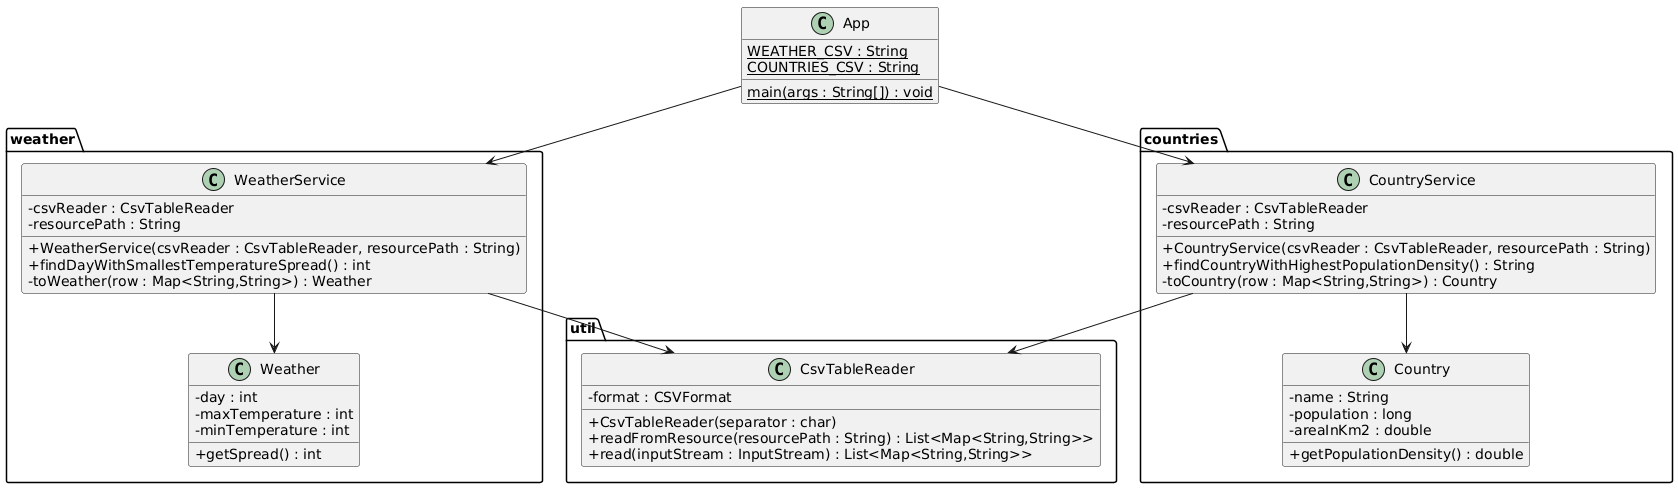

The diagram above was rendered by PlantUML. Its source (embedded in the PNG):
@startuml
skinparam classAttributeIconSize 0

    class App {
        {static} WEATHER_CSV : String
        {static} COUNTRIES_CSV : String
        {static} main(args : String[]) : void
    }


package "util" {
    class CsvTableReader {
        -format : CSVFormat
        +CsvTableReader(separator : char)
        +readFromResource(resourcePath : String) : List<Map<String,String>>
        +read(inputStream : InputStream) : List<Map<String,String>>
    }
}

package "weather" {
    class Weather {
        -day : int
        -maxTemperature : int
        -minTemperature : int
        +getSpread() : int
    }

    class WeatherService {
        -csvReader : CsvTableReader
        -resourcePath : String
        +WeatherService(csvReader : CsvTableReader, resourcePath : String)
        +findDayWithSmallestTemperatureSpread() : int
        -toWeather(row : Map<String,String>) : Weather
    }
}

package "countries" {
    class Country {
        -name : String
        -population : long
        -areaInKm2 : double
        +getPopulationDensity() : double
    }

    class CountryService {
        -csvReader : CsvTableReader
        -resourcePath : String
        +CountryService(csvReader : CsvTableReader, resourcePath : String)
        +findCountryWithHighestPopulationDensity() : String
        -toCountry(row : Map<String,String>) : Country
    }
}

' Beziehungen
App --> WeatherService
App --> CountryService

WeatherService --> CsvTableReader
CountryService --> CsvTableReader

WeatherService --> Weather
CountryService --> Country
@enduml